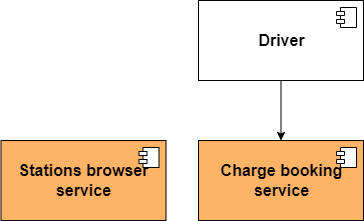

The diagram above was exported from draw.io. Its source (the exported page's mxGraphModel, read from the mxfile embedded in the PNG):
<mxGraphModel dx="1422" dy="697" grid="1" gridSize="10" guides="1" tooltips="1" connect="1" arrows="1" fold="1" page="1" pageScale="1" pageWidth="850" pageHeight="1100" math="0" shadow="0">
  <root>
    <mxCell id="0" />
    <mxCell id="1" parent="0" />
    <mxCell id="xTPQx8ToeZUkAQkw6Id3-6" value="&lt;b style=&quot;font-size: 16px;&quot;&gt;Stations browser&lt;br style=&quot;font-size: 16px;&quot;&gt;service&lt;/b&gt;" style="html=1;dropTarget=0;fontSize=16;fillColor=#FFB366;" vertex="1" parent="1">
      <mxGeometry x="152.5" y="530" width="165" height="80" as="geometry" />
    </mxCell>
    <mxCell id="xTPQx8ToeZUkAQkw6Id3-7" value="" style="shape=module;jettyWidth=8;jettyHeight=4;fontSize=16;" vertex="1" parent="xTPQx8ToeZUkAQkw6Id3-6">
      <mxGeometry x="1" width="20" height="20" relative="1" as="geometry">
        <mxPoint x="-27" y="7" as="offset" />
      </mxGeometry>
    </mxCell>
    <mxCell id="xTPQx8ToeZUkAQkw6Id3-8" value="&lt;b style=&quot;font-size: 16px;&quot;&gt;Charge booking&lt;br style=&quot;font-size: 16px;&quot;&gt;service&lt;/b&gt;" style="html=1;dropTarget=0;fontSize=16;fillColor=#FFB366;" vertex="1" parent="1">
      <mxGeometry x="350" y="530" width="165" height="80" as="geometry" />
    </mxCell>
    <mxCell id="xTPQx8ToeZUkAQkw6Id3-9" value="" style="shape=module;jettyWidth=8;jettyHeight=4;fontSize=16;" vertex="1" parent="xTPQx8ToeZUkAQkw6Id3-8">
      <mxGeometry x="1" width="20" height="20" relative="1" as="geometry">
        <mxPoint x="-27" y="7" as="offset" />
      </mxGeometry>
    </mxCell>
    <mxCell id="xTPQx8ToeZUkAQkw6Id3-12" style="edgeStyle=orthogonalEdgeStyle;rounded=0;orthogonalLoop=1;jettySize=auto;html=1;exitX=0.5;exitY=1;exitDx=0;exitDy=0;entryX=0.5;entryY=0;entryDx=0;entryDy=0;fontSize=16;" edge="1" parent="1" source="xTPQx8ToeZUkAQkw6Id3-10" target="xTPQx8ToeZUkAQkw6Id3-8">
      <mxGeometry relative="1" as="geometry" />
    </mxCell>
    <mxCell id="xTPQx8ToeZUkAQkw6Id3-10" value="&lt;b style=&quot;font-size: 16px;&quot;&gt;Driver&lt;/b&gt;" style="html=1;dropTarget=0;fontSize=16;" vertex="1" parent="1">
      <mxGeometry x="350" y="390" width="165" height="80" as="geometry" />
    </mxCell>
    <mxCell id="xTPQx8ToeZUkAQkw6Id3-11" value="" style="shape=module;jettyWidth=8;jettyHeight=4;fontSize=16;" vertex="1" parent="xTPQx8ToeZUkAQkw6Id3-10">
      <mxGeometry x="1" width="20" height="20" relative="1" as="geometry">
        <mxPoint x="-27" y="7" as="offset" />
      </mxGeometry>
    </mxCell>
  </root>
</mxGraphModel>